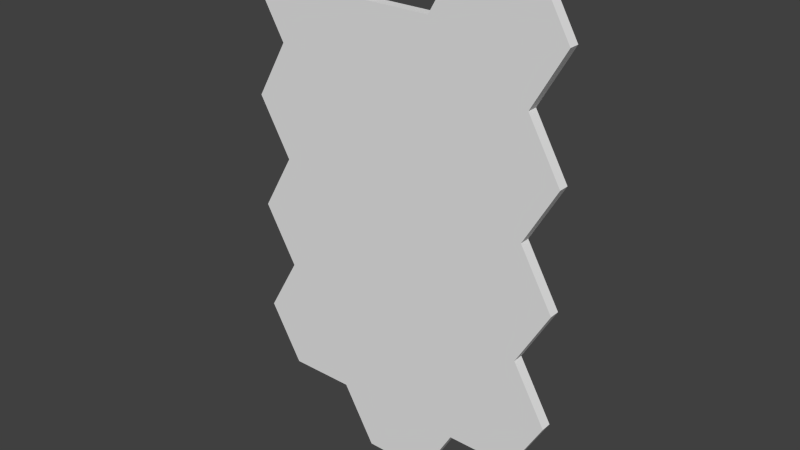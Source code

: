 # Source: Floating_Piece.blend  (saved by Blender 2.71.0; exported with 4.5.12 LTS)
import bpy
from mathutils import Matrix  # noqa: F401  (used for matrix-valued properties, if any)

bpy.ops.wm.read_factory_settings(use_empty=True)
scene = bpy.context.scene
scene.name = 'Scene'

# ---- collections
col_collection_1 = bpy.data.collections.new('Collection 1'); scene.collection.children.link(col_collection_1)

# ---- materials (node trees are filled in below, after node groups)
mat_material = bpy.data.materials.new('Material')
mat_material.alpha_threshold = 0.0
mat_material.use_transparent_shadow = False
mat_material.roughness = 0.5
mat_material.line_color = (0.0, 0.0, 0.0, 1.0)

# ---- material node trees

# ---- world
world_world = bpy.data.worlds.new('World'); scene.world = world_world
world_world.color = (0.05088, 0.05088, 0.05088)
world_world.use_sun_shadow = False
world_world.sun_shadow_jitter_overblur = 0.0
world_world.cycles.sampling_method = 'MANUAL'
world_world.cycles.sample_map_resolution = 256

# ---- meshes
me_cube = bpy.data.meshes.new('Cube')
me_cube.from_pydata([(0.5, 0.1333, 1.01), (0.5, -0.02667, 1.01), (0.5, -0.02667, -0.7217), (0.5, 0.1333, -0.7217), (1.0, -0.02667, 0.1443), (1.0, 0.1333, 0.1443), (-1.0, 0.1333, 0.1443), (-1.0, -0.02667, 0.1443), (-0.5, -0.02667, 1.01), (-0.5, 0.1333, 1.01), (-2.5, -0.02667, 1.01), (-2.5, 0.1333, 1.01), (2.0, 0.1333, 1.876), (2.0, -0.02667, 1.876), (2.5, -0.02667, 2.742), (2.5, 0.1333, 2.742), (2.0, -0.02667, 3.608), (2.0, 0.1333, 3.608), (1.0, -0.02667, 3.608), (1.0, 0.1333, 3.608), (0.5, -0.02667, 2.742), (0.5, 0.1333, 2.742), (1.0, -0.02667, 1.876), (1.0, 0.1333, 1.876), (2.0, 0.1333, -1.588), (2.0, -0.02667, -1.588), (2.5, -0.02667, -0.7217), (2.5, 0.1333, -0.7217), (1.0, 0.1333, -1.588), (0.5, 0.1333, -2.454), (0.5, -0.02667, -2.454), (2.0, 0.1333, 0.1443), (2.0, -0.02667, 0.1443), (2.5, -0.02667, 1.01), (2.5, 0.1333, 1.01), (-1.0, 0.1333, -1.588), (-1.0, -0.02667, -1.588), (-0.5, -0.02667, -0.7217), (-0.5, 0.1333, -0.7217), (-2.0, -0.02667, 0.1443), (-2.0, 0.1333, 0.1443), (-2.5, -0.02667, -0.7217), (-2.5, 0.1333, -0.7217), (-2.0, 0.1333, 1.876), (-0.5, -0.02667, -4.186), (-0.5, 0.1333, -4.186), (1.0, 0.1333, -3.32), (1.0, -0.02667, -3.32), (-2.0, -0.02667, 1.876), (-2.5, 0.1333, 2.742), (-2.5, -0.02667, 2.742), (1.0, -0.02667, -1.588), (-2.0, 0.1333, 3.608), (-2.0, -0.02667, 3.608), (2.5, 0.1333, -2.454), (2.5, -0.02667, -2.454), (2.0, -0.02667, -3.32), (2.0, 0.1333, -3.32), (-1.0, 0.1333, 3.608), (-1.0, -0.02667, 3.608), (-0.5, 0.1333, 2.742), (-0.5, -0.02667, 2.742), (0.5, -0.02667, -4.186), (0.5, 0.1333, -4.186), (-2.0, -0.02667, -1.588), (-2.0, 0.1333, -1.588), (-2.5, -0.02667, -2.454), (-2.5, 0.1333, -2.454), (-2.0, -0.02667, -3.32), (-2.0, 0.1333, -3.32), (-1.0, -0.02667, 1.876), (-1.0, 0.1333, 1.876), (-0.5, 0.1333, -2.454), (-0.5, -0.02667, -2.454), (-1.0, -0.02667, -3.32), (-1.0, 0.1333, -3.32)], [], [(32, 31, 34, 33), (32, 33, 13, 22, 1, 4), (27, 24, 28, 3, 5, 31), (7, 8, 70, 48, 10, 39), (2, 4, 1, 8, 7, 37), (33, 34, 12, 13), (18, 19, 21, 20), (16, 17, 19, 18), (23, 0, 9, 71, 60, 21), (14, 15, 17, 16), (13, 12, 15, 14), (15, 12, 23, 21, 19, 17), (26, 27, 31, 32), (25, 24, 27, 26), (30, 51, 2, 37, 36, 73), (39, 40, 42, 41), (10, 11, 40, 39), (41, 42, 65, 64), (74, 73, 36, 64, 66, 68), (46, 63, 45, 75, 72, 29), (47, 46, 57, 56), (56, 57, 54, 55), (60, 71, 43, 49, 52, 58), (20, 21, 60, 61), (62, 63, 46, 47), (74, 75, 45, 44), (44, 45, 63, 62), (48, 43, 11, 10), (61, 60, 58, 59), (50, 49, 43, 48), (66, 67, 69, 68), (56, 55, 25, 51, 30, 47), (64, 65, 67, 66), (55, 54, 24, 25), (68, 69, 75, 74), (38, 35, 65, 42, 40, 6), (59, 58, 52, 53), (53, 52, 49, 50), (28, 24, 54, 57, 46, 29), (65, 35, 72, 75, 69, 67), (72, 35, 38, 3, 28, 29), (0, 23, 12, 34, 31, 5), (5, 3, 38, 6, 9, 0), (40, 11, 43, 71, 9, 6), (30, 73, 74, 44, 62, 47), (4, 2, 51, 25, 26, 32), (37, 7, 39, 41, 64, 36), (8, 1, 22, 20, 61, 70), (18, 20, 22, 13, 14, 16), (48, 70, 61, 59, 53, 50)])
_uv = me_cube.uv_layers.new(name='UVMap')
_uv.uv.foreach_set('vector', [0.5042, 0.8041, 0.481, 0.8041, 0.481, 0.7651, 0.5042, 0.765, 0.3925, 0.5311, 0.4319, 0.5994, 0.3925, 0.6678, 0.3136, 0.6678, 0.2741, 0.5994, 0.3136, 0.5311, 0.5546, 0.4627, 0.5941, 0.3944, 0.673, 0.3944, 0.7125, 0.4627, 0.673, 0.5311, 0.5941, 0.5311, 0.1557, 0.5311, 0.1952, 0.5994, 0.1557, 0.6678, 0.07679, 0.6678, 0.03733, 0.5994, 0.07679, 0.5311, 0.2741, 0.4627, 0.3136, 0.5311, 0.2741, 0.5994, 0.1952, 0.5994, 0.1557, 0.5311, 0.1952, 0.4627, 0.5042, 0.765, 0.481, 0.7651, 0.481, 0.7261, 0.5042, 0.726, 0.5042, 0.6097, 0.481, 0.6097, 0.481, 0.5711, 0.5042, 0.5711, 0.5042, 0.6483, 0.481, 0.6483, 0.481, 0.6097, 0.5042, 0.6097, 0.673, 0.6678, 0.7125, 0.5994, 0.7914, 0.5994, 0.8309, 0.6678, 0.7914, 0.7361, 0.7125, 0.7361, 0.5042, 0.6871, 0.481, 0.6871, 0.481, 0.6483, 0.5042, 0.6483, 0.5042, 0.726, 0.481, 0.7261, 0.481, 0.6871, 0.5042, 0.6871, 0.5546, 0.7361, 0.5941, 0.6678, 0.673, 0.6678, 0.7125, 0.7361, 0.673, 0.8045, 0.5941, 0.8045, 0.5042, 0.8432, 0.481, 0.8433, 0.481, 0.8041, 0.5042, 0.8041, 0.5042, 0.8824, 0.481, 0.8824, 0.481, 0.8433, 0.5042, 0.8432, 0.2741, 0.326, 0.3136, 0.3944, 0.2741, 0.4627, 0.1952, 0.4627, 0.1557, 0.3944, 0.1952, 0.326, 0.5042, 0.3033, 0.481, 0.3033, 0.481, 0.2653, 0.5042, 0.2653, 0.5042, 0.3414, 0.481, 0.3414, 0.481, 0.3033, 0.5042, 0.3033, 0.5042, 0.2653, 0.481, 0.2653, 0.481, 0.2273, 0.5042, 0.2274, 0.1557, 0.2577, 0.1952, 0.326, 0.1557, 0.3944, 0.07679, 0.3944, 0.03733, 0.326, 0.07679, 0.2577, 0.673, 0.2577, 0.7125, 0.1893, 0.7914, 0.1893, 0.8309, 0.2577, 0.7914, 0.326, 0.7125, 0.326, 0.5042, 0.9999, 0.481, 1.0, 0.481, 0.9608, 0.5042, 0.9608, 0.5042, 0.9608, 0.481, 0.9608, 0.481, 0.9216, 0.5042, 0.9216, 0.7914, 0.7361, 0.8309, 0.6678, 0.9098, 0.6678, 0.9493, 0.7361, 0.9098, 0.8045, 0.8309, 0.8045, 0.5042, 0.5711, 0.481, 0.5711, 0.481, 0.5326, 0.5042, 0.5326, 0.5042, 0.03789, 0.481, 0.03786, 0.481, 9.09e-06, 0.5042, 4.098e-05, 0.5042, 0.1136, 0.481, 0.1136, 0.481, 0.07572, 0.5042, 0.07575, 0.5042, 0.07575, 0.481, 0.07572, 0.481, 0.03786, 0.5042, 0.03789, 0.5042, 0.3795, 0.481, 0.3795, 0.481, 0.3414, 0.5042, 0.3414, 0.5042, 0.5326, 0.481, 0.5326, 0.481, 0.4942, 0.5042, 0.4942, 0.5042, 0.4177, 0.481, 0.4177, 0.481, 0.3795, 0.5042, 0.3795, 0.5042, 0.1894, 0.481, 0.1894, 0.481, 0.1515, 0.5042, 0.1515, 0.3925, 0.2577, 0.4319, 0.326, 0.3925, 0.3944, 0.3136, 0.3944, 0.2741, 0.326, 0.3136, 0.2577, 0.5042, 0.2274, 0.481, 0.2273, 0.481, 0.1894, 0.5042, 0.1894, 0.5042, 0.9216, 0.481, 0.9216, 0.481, 0.8824, 0.5042, 0.8824, 0.5042, 0.1515, 0.481, 0.1515, 0.481, 0.1136, 0.5042, 0.1136, 0.7914, 0.4627, 0.8309, 0.3944, 0.9098, 0.3944, 0.9493, 0.4627, 0.9098, 0.5311, 0.8309, 0.5311, 0.5042, 0.4942, 0.481, 0.4942, 0.481, 0.4559, 0.5042, 0.4559, 0.5042, 0.4559, 0.481, 0.4559, 0.481, 0.4177, 0.5042, 0.4177, 0.673, 0.3944, 0.5941, 0.3944, 0.5546, 0.326, 0.5941, 0.2577, 0.673, 0.2577, 0.7125, 0.326, 0.9098, 0.3944, 0.8309, 0.3944, 0.7914, 0.326, 0.8309, 0.2577, 0.9098, 0.2577, 0.9493, 0.326, 0.7914, 0.326, 0.8309, 0.3944, 0.7914, 0.4627, 0.7125, 0.4627, 0.673, 0.3944, 0.7125, 0.326, 0.7125, 0.5994, 0.673, 0.6678, 0.5941, 0.6678, 0.5546, 0.5994, 0.5941, 0.5311, 0.673, 0.5311, 0.673, 0.5311, 0.7125, 0.4627, 0.7914, 0.4627, 0.8309, 0.5311, 0.7914, 0.5994, 0.7125, 0.5994, 0.9098, 0.5311, 0.9493, 0.5994, 0.9098, 0.6678, 0.8309, 0.6678, 0.7914, 0.5994, 0.8309, 0.5311, 0.2741, 0.326, 0.1952, 0.326, 0.1557, 0.2577, 0.1952, 0.1893, 0.2741, 0.1893, 0.3136, 0.2577, 0.3136, 0.5311, 0.2741, 0.4627, 0.3136, 0.3944, 0.3925, 0.3944, 0.4319, 0.4627, 0.3925, 0.5311, 0.1952, 0.4627, 0.1557, 0.5311, 0.07679, 0.5311, 0.03733, 0.4627, 0.07679, 0.3944, 0.1557, 0.3944, 0.1952, 0.5994, 0.2741, 0.5994, 0.3136, 0.6678, 0.2741, 0.7361, 0.1952, 0.7361, 0.1557, 0.6678, 0.3136, 0.8045, 0.2741, 0.7361, 0.3136, 0.6678, 0.3925, 0.6678, 0.4319, 0.7361, 0.3925, 0.8045, 0.07679, 0.6678, 0.1557, 0.6678, 0.1952, 0.7361, 0.1557, 0.8045, 0.07679, 0.8045, 0.03733, 0.7361])
me_cube.materials.append(mat_material)
me_cube.use_remesh_preserve_volume = False
me_cube.use_remesh_preserve_attributes = False
me_cube.use_mirror_vertex_groups = False
me_cube.update()

# ---- objects
ob_cube = bpy.data.objects.new('Cube', me_cube)

# ---- transforms, parenting, visibility, modifiers, constraints
ob_cube.location = (0.0, 0.0, 0.0)
ob_cube.lock_rotations_4d = False
ob_cube.empty_display_type = 'ARROWS'
ob_cube.lineart.crease_threshold = 0.0

# ---- collection membership
col_collection_1.objects.link(ob_cube)

# ---- scene / render settings (as saved in the file)
scene.frame_start = 1; scene.frame_end = 250; scene.frame_set(1)
scene.render.engine = 'BLENDER_EEVEE_NEXT'
scene.render.resolution_percentage = 50
scene.render.dither_intensity = 0.0
scene.cycles.use_denoising = False
scene.cycles.samples = 10
scene.cycles.sampling_pattern = 'TABULATED_SOBOL'
scene.cycles.light_sampling_threshold = 0.0
scene.cycles.use_adaptive_sampling = False
scene.cycles.use_light_tree = False
scene.cycles.blur_glossy = 0.0
scene.cycles.volume_bounces = 1
scene.cycles.pixel_filter_type = 'GAUSSIAN'
scene.cycles.sample_clamp_indirect = 0.0
scene.view_settings.view_transform = 'Standard'
bpy.context.view_layer.update()

# ---- added for rendering (the .blend has no active camera and no usable light): camera, sun
cam_auto = bpy.data.cameras.new('AutoCamera')
cam_auto.lens = 50.0
cam_auto.sensor_width = 36.0
cam_auto.clip_end = 1000.0
ob_auto_camera = bpy.data.objects.new('AutoCamera', cam_auto)
scene.collection.objects.link(ob_auto_camera)
ob_auto_camera.location = (8.56898, -10.2294, 6.56651)
ob_auto_camera.rotation_euler = (1.09748, -7.21219e-08, 0.694738)
scene.camera = ob_auto_camera
light_auto_sun = bpy.data.lights.new('AutoSun', 'SUN')
light_auto_sun.energy = 3.0
light_auto_sun.angle = 0.0523599
ob_auto_sun = bpy.data.objects.new('AutoSun', light_auto_sun)
scene.collection.objects.link(ob_auto_sun)
ob_auto_sun.rotation_euler = (0.872665, 0.174533, 0.523599)
bpy.context.view_layer.update()
